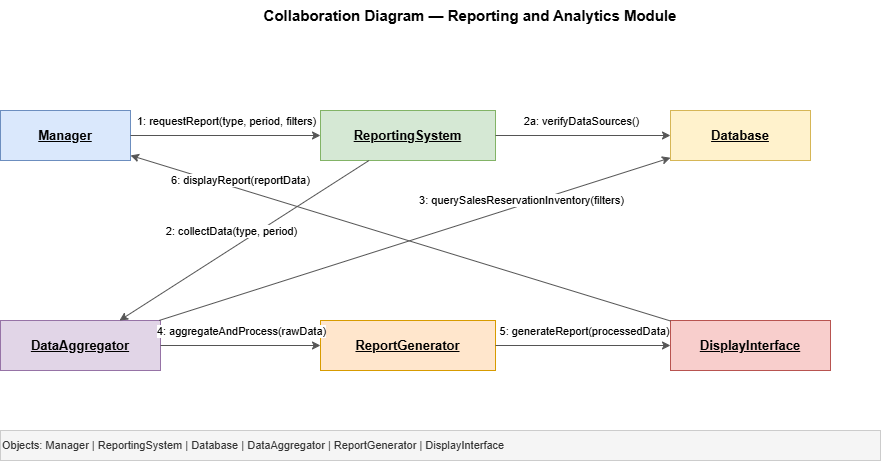

The diagram above was exported from draw.io. Its source (the exported page's mxGraphModel, read from the mxfile embedded in the PNG):
<mxGraphModel dx="1030" dy="562" grid="1" gridSize="10" guides="1" tooltips="1" connect="1" arrows="1" fold="1" page="1" pageScale="1" pageWidth="827" pageHeight="1169" math="0" shadow="0">
  <root>
    <mxCell id="0" />
    <mxCell id="1" parent="0" />
    <mxCell id="GlwAyanAqSN2VJgBH58Y-1" parent="1" style="text;html=1;strokeColor=none;fillColor=none;align=center;verticalAlign=middle;whiteSpace=wrap;fontSize=15;fontStyle=1;" value="Collaboration Diagram — Reporting and Analytics Module" vertex="1">
      <mxGeometry height="30" width="700" x="200" y="20" as="geometry" />
    </mxCell>
    <mxCell id="GlwAyanAqSN2VJgBH58Y-2" parent="1" style="shape=mxgraph.uml.entity;whiteSpace=wrap;html=1;fillColor=#dae8fc;strokeColor=#6c8ebf;fontSize=13;fontStyle=1;" value="&lt;u&gt;Manager&lt;/u&gt;" vertex="1">
      <mxGeometry height="50" width="130" x="80" y="130" as="geometry" />
    </mxCell>
    <mxCell id="GlwAyanAqSN2VJgBH58Y-3" parent="1" style="shape=mxgraph.uml.entity;whiteSpace=wrap;html=1;fillColor=#d5e8d4;strokeColor=#82b366;fontSize=13;fontStyle=1;" value="&lt;u&gt;ReportingSystem&lt;/u&gt;" vertex="1">
      <mxGeometry height="50" width="175" x="400" y="130" as="geometry" />
    </mxCell>
    <mxCell id="GlwAyanAqSN2VJgBH58Y-4" parent="1" style="shape=mxgraph.uml.entity;whiteSpace=wrap;html=1;fillColor=#fff2cc;strokeColor=#d6b656;fontSize=13;fontStyle=1;" value="&lt;u&gt;Database&lt;/u&gt;" vertex="1">
      <mxGeometry height="50" width="140" x="750" y="130" as="geometry" />
    </mxCell>
    <mxCell id="GlwAyanAqSN2VJgBH58Y-5" parent="1" style="shape=mxgraph.uml.entity;whiteSpace=wrap;html=1;fillColor=#e1d5e7;strokeColor=#9673a6;fontSize=13;fontStyle=1;" value="&lt;u&gt;DataAggregator&lt;/u&gt;" vertex="1">
      <mxGeometry height="50" width="160" x="80" y="340" as="geometry" />
    </mxCell>
    <mxCell id="GlwAyanAqSN2VJgBH58Y-6" parent="1" style="shape=mxgraph.uml.entity;whiteSpace=wrap;html=1;fillColor=#ffe6cc;strokeColor=#d79b00;fontSize=13;fontStyle=1;" value="&lt;u&gt;ReportGenerator&lt;/u&gt;" vertex="1">
      <mxGeometry height="50" width="175" x="400" y="340" as="geometry" />
    </mxCell>
    <mxCell id="GlwAyanAqSN2VJgBH58Y-7" parent="1" style="shape=mxgraph.uml.entity;whiteSpace=wrap;html=1;fillColor=#f8cecc;strokeColor=#b85450;fontSize=13;fontStyle=1;" value="&lt;u&gt;DisplayInterface&lt;/u&gt;" vertex="1">
      <mxGeometry height="50" width="160" x="750" y="340" as="geometry" />
    </mxCell>
    <mxCell id="GlwAyanAqSN2VJgBH58Y-8" edge="1" parent="1" source="GlwAyanAqSN2VJgBH58Y-2" style="edgeStyle=none;html=1;strokeColor=#555;" target="GlwAyanAqSN2VJgBH58Y-3">
      <mxGeometry relative="1" as="geometry" />
    </mxCell>
    <mxCell id="GlwAyanAqSN2VJgBH58Y-9" connectable="0" parent="GlwAyanAqSN2VJgBH58Y-8" style="edgeLabel;html=1;align=center;verticalAlign=middle;resizable=0;fontSize=11;" value="1: requestReport(type, period, filters)" vertex="1">
      <mxGeometry relative="1" y="-1" as="geometry">
        <mxPoint y="-16" as="offset" />
      </mxGeometry>
    </mxCell>
    <mxCell id="GlwAyanAqSN2VJgBH58Y-10" edge="1" parent="1" source="GlwAyanAqSN2VJgBH58Y-3" style="edgeStyle=none;html=1;strokeColor=#555;" target="GlwAyanAqSN2VJgBH58Y-5">
      <mxGeometry relative="1" as="geometry" />
    </mxCell>
    <mxCell id="GlwAyanAqSN2VJgBH58Y-11" connectable="0" parent="GlwAyanAqSN2VJgBH58Y-10" style="edgeLabel;html=1;align=center;verticalAlign=middle;resizable=0;fontSize=11;" value="2: collectData(type, period)" vertex="1">
      <mxGeometry relative="1" y="-1" as="geometry">
        <mxPoint x="-13" y="-9" as="offset" />
      </mxGeometry>
    </mxCell>
    <mxCell id="GlwAyanAqSN2VJgBH58Y-12" edge="1" parent="1" source="GlwAyanAqSN2VJgBH58Y-5" style="edgeStyle=none;html=1;strokeColor=#555;" target="GlwAyanAqSN2VJgBH58Y-4">
      <mxGeometry relative="1" as="geometry" />
    </mxCell>
    <mxCell id="GlwAyanAqSN2VJgBH58Y-13" connectable="0" parent="GlwAyanAqSN2VJgBH58Y-12" style="edgeLabel;html=1;align=center;verticalAlign=middle;resizable=0;fontSize=11;" value="3: querySalesReservationInventory(filters)" vertex="1">
      <mxGeometry relative="1" y="-1" as="geometry">
        <mxPoint x="106" y="-40" as="offset" />
      </mxGeometry>
    </mxCell>
    <mxCell id="GlwAyanAqSN2VJgBH58Y-14" edge="1" parent="1" source="GlwAyanAqSN2VJgBH58Y-5" style="edgeStyle=none;html=1;strokeColor=#555;" target="GlwAyanAqSN2VJgBH58Y-6">
      <mxGeometry relative="1" as="geometry" />
    </mxCell>
    <mxCell id="GlwAyanAqSN2VJgBH58Y-15" connectable="0" parent="GlwAyanAqSN2VJgBH58Y-14" style="edgeLabel;html=1;align=center;verticalAlign=middle;resizable=0;fontSize=11;" value="4: aggregateAndProcess(rawData)" vertex="1">
      <mxGeometry relative="1" y="-1" as="geometry">
        <mxPoint y="-16" as="offset" />
      </mxGeometry>
    </mxCell>
    <mxCell id="GlwAyanAqSN2VJgBH58Y-16" edge="1" parent="1" source="GlwAyanAqSN2VJgBH58Y-6" style="edgeStyle=none;html=1;strokeColor=#555;" target="GlwAyanAqSN2VJgBH58Y-7">
      <mxGeometry relative="1" as="geometry" />
    </mxCell>
    <mxCell id="GlwAyanAqSN2VJgBH58Y-17" connectable="0" parent="GlwAyanAqSN2VJgBH58Y-16" style="edgeLabel;html=1;align=center;verticalAlign=middle;resizable=0;fontSize=11;" value="5: generateReport(processedData)" vertex="1">
      <mxGeometry relative="1" y="-1" as="geometry">
        <mxPoint y="-16" as="offset" />
      </mxGeometry>
    </mxCell>
    <mxCell id="GlwAyanAqSN2VJgBH58Y-18" edge="1" parent="1" source="GlwAyanAqSN2VJgBH58Y-7" style="edgeStyle=none;html=1;strokeColor=#555;" target="GlwAyanAqSN2VJgBH58Y-2">
      <mxGeometry relative="1" as="geometry" />
    </mxCell>
    <mxCell id="GlwAyanAqSN2VJgBH58Y-19" connectable="0" parent="GlwAyanAqSN2VJgBH58Y-18" style="edgeLabel;html=1;align=center;verticalAlign=middle;resizable=0;fontSize=11;" value="6: displayReport(reportData)" vertex="1">
      <mxGeometry relative="1" y="-1" as="geometry">
        <mxPoint x="-161" y="-57" as="offset" />
      </mxGeometry>
    </mxCell>
    <mxCell id="GlwAyanAqSN2VJgBH58Y-20" edge="1" parent="1" source="GlwAyanAqSN2VJgBH58Y-3" style="edgeStyle=none;html=1;strokeColor=#555;" target="GlwAyanAqSN2VJgBH58Y-4">
      <mxGeometry relative="1" as="geometry" />
    </mxCell>
    <mxCell id="GlwAyanAqSN2VJgBH58Y-21" connectable="0" parent="GlwAyanAqSN2VJgBH58Y-20" style="edgeLabel;html=1;align=center;verticalAlign=middle;resizable=0;fontSize=11;" value="2a: verifyDataSources()" vertex="1">
      <mxGeometry relative="1" y="-1" as="geometry">
        <mxPoint x="-3" y="-16" as="offset" />
      </mxGeometry>
    </mxCell>
    <mxCell id="GlwAyanAqSN2VJgBH58Y-22" parent="1" style="text;html=1;strokeColor=#cccccc;fillColor=#f5f5f5;align=left;verticalAlign=middle;whiteSpace=wrap;fontSize=11;fontColor=#333;" value="Objects: Manager | ReportingSystem | Database | DataAggregator | ReportGenerator | DisplayInterface" vertex="1">
      <mxGeometry height="30" width="880" x="80" y="450" as="geometry" />
    </mxCell>
  </root>
</mxGraphModel>